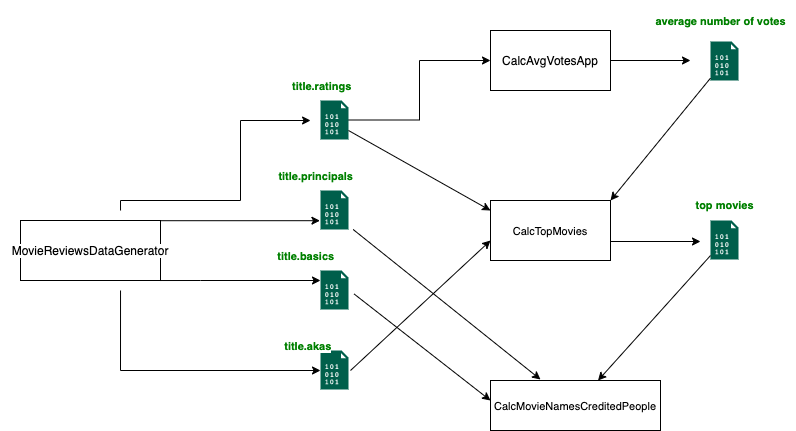

The diagram above was exported from draw.io. Its source (the exported page's mxGraphModel, read from the mxfile embedded in the PNG):
<mxGraphModel dx="2253" dy="761" grid="1" gridSize="10" guides="1" tooltips="1" connect="1" arrows="1" fold="1" page="1" pageScale="1" pageWidth="827" pageHeight="1169" math="0" shadow="0">
  <root>
    <mxCell id="0" />
    <mxCell id="1" parent="0" />
    <mxCell id="1BBsW8j6yC6_tM7wDXFA-2" value="" style="pointerEvents=1;shadow=0;dashed=0;html=1;strokeColor=none;fillColor=#005F4B;labelPosition=center;verticalLabelPosition=bottom;verticalAlign=top;align=center;outlineConnect=0;shape=mxgraph.veeam2.data_file;" vertex="1" parent="1">
      <mxGeometry x="230" y="370" width="28.000000000000004" height="39" as="geometry" />
    </mxCell>
    <mxCell id="1BBsW8j6yC6_tM7wDXFA-5" style="edgeStyle=orthogonalEdgeStyle;rounded=0;orthogonalLoop=1;jettySize=auto;html=1;" edge="1" parent="1" target="1BBsW8j6yC6_tM7wDXFA-2">
      <mxGeometry relative="1" as="geometry">
        <mxPoint x="30.034482758620925" y="310" as="sourcePoint" />
        <Array as="points">
          <mxPoint x="30" y="390" />
        </Array>
      </mxGeometry>
    </mxCell>
    <mxCell id="1BBsW8j6yC6_tM7wDXFA-14" style="edgeStyle=orthogonalEdgeStyle;rounded=0;orthogonalLoop=1;jettySize=auto;html=1;" edge="1" parent="1" target="1BBsW8j6yC6_tM7wDXFA-6">
      <mxGeometry relative="1" as="geometry">
        <mxPoint x="70" y="300.0344827586207" as="sourcePoint" />
        <Array as="points">
          <mxPoint x="110" y="300" />
          <mxPoint x="110" y="300" />
        </Array>
      </mxGeometry>
    </mxCell>
    <mxCell id="1BBsW8j6yC6_tM7wDXFA-15" style="edgeStyle=orthogonalEdgeStyle;rounded=0;orthogonalLoop=1;jettySize=auto;html=1;exitX=1;exitY=0.25;exitDx=0;exitDy=0;entryX=-0.02;entryY=0.774;entryDx=0;entryDy=0;entryPerimeter=0;" edge="1" parent="1" target="1BBsW8j6yC6_tM7wDXFA-7">
      <mxGeometry relative="1" as="geometry">
        <mxPoint x="70" y="250" as="sourcePoint" />
        <Array as="points">
          <mxPoint x="70" y="240" />
        </Array>
      </mxGeometry>
    </mxCell>
    <mxCell id="1BBsW8j6yC6_tM7wDXFA-16" style="edgeStyle=orthogonalEdgeStyle;rounded=0;orthogonalLoop=1;jettySize=auto;html=1;entryX=0.118;entryY=1;entryDx=0;entryDy=0;entryPerimeter=0;" edge="1" parent="1" target="1BBsW8j6yC6_tM7wDXFA-12">
      <mxGeometry relative="1" as="geometry">
        <mxPoint x="190" y="130" as="targetPoint" />
        <mxPoint x="30.034482758620925" y="230" as="sourcePoint" />
        <Array as="points">
          <mxPoint x="30" y="220" />
          <mxPoint x="150" y="220" />
          <mxPoint x="150" y="140" />
        </Array>
      </mxGeometry>
    </mxCell>
    <mxCell id="1BBsW8j6yC6_tM7wDXFA-4" value="&lt;pre style=&quot;background-color: rgb(255 , 255 , 255) ; color: rgb(0 , 0 , 0)&quot;&gt;&lt;pre&gt;&lt;br&gt;&lt;/pre&gt;&lt;/pre&gt;" style="text;whiteSpace=wrap;html=1;" vertex="1" parent="1">
      <mxGeometry x="-90" y="230" width="220" height="60" as="geometry" />
    </mxCell>
    <mxCell id="1BBsW8j6yC6_tM7wDXFA-6" value="" style="pointerEvents=1;shadow=0;dashed=0;html=1;strokeColor=none;fillColor=#005F4B;labelPosition=center;verticalLabelPosition=bottom;verticalAlign=top;align=center;outlineConnect=0;shape=mxgraph.veeam2.data_file;" vertex="1" parent="1">
      <mxGeometry x="230" y="290" width="28.000000000000004" height="39" as="geometry" />
    </mxCell>
    <mxCell id="1BBsW8j6yC6_tM7wDXFA-7" value="" style="pointerEvents=1;shadow=0;dashed=0;html=1;strokeColor=none;fillColor=#005F4B;labelPosition=center;verticalLabelPosition=bottom;verticalAlign=top;align=center;outlineConnect=0;shape=mxgraph.veeam2.data_file;" vertex="1" parent="1">
      <mxGeometry x="230" y="210" width="28.000000000000004" height="39" as="geometry" />
    </mxCell>
    <mxCell id="1BBsW8j6yC6_tM7wDXFA-8" value="&lt;pre style=&quot;background-color: rgb(255 , 255 , 255) ; color: rgb(0 , 0 , 0)&quot;&gt;&lt;span style=&quot;color: rgb(0 , 128 , 0) ; font-weight: bold&quot;&gt;&lt;font face=&quot;Helvetica&quot; style=&quot;font-size: 11px&quot;&gt;    title.akas&lt;/font&gt;&lt;/span&gt;&lt;/pre&gt;" style="text;whiteSpace=wrap;html=1;" vertex="1" parent="1">
      <mxGeometry x="180" y="340" width="150" height="60" as="geometry" />
    </mxCell>
    <mxCell id="1BBsW8j6yC6_tM7wDXFA-21" style="edgeStyle=orthogonalEdgeStyle;rounded=0;orthogonalLoop=1;jettySize=auto;html=1;entryX=0;entryY=0.5;entryDx=0;entryDy=0;" edge="1" parent="1" source="1BBsW8j6yC6_tM7wDXFA-9" target="1BBsW8j6yC6_tM7wDXFA-18">
      <mxGeometry relative="1" as="geometry" />
    </mxCell>
    <mxCell id="1BBsW8j6yC6_tM7wDXFA-9" value="" style="pointerEvents=1;shadow=0;dashed=0;html=1;strokeColor=none;fillColor=#005F4B;labelPosition=center;verticalLabelPosition=bottom;verticalAlign=top;align=center;outlineConnect=0;shape=mxgraph.veeam2.data_file;" vertex="1" parent="1">
      <mxGeometry x="230" y="120" width="28.000000000000004" height="39" as="geometry" />
    </mxCell>
    <mxCell id="1BBsW8j6yC6_tM7wDXFA-10" value="&lt;pre style=&quot;background-color: rgb(255 , 255 , 255) ; color: rgb(0 , 0 , 0)&quot;&gt;&lt;span style=&quot;color: rgb(0 , 128 , 0) ; font-weight: bold&quot;&gt;&lt;font face=&quot;Helvetica&quot; style=&quot;font-size: 11px&quot;&gt;     title.basics&lt;/font&gt;&lt;/span&gt;&lt;/pre&gt;" style="text;whiteSpace=wrap;html=1;" vertex="1" parent="1">
      <mxGeometry x="170" y="250" width="160" height="60" as="geometry" />
    </mxCell>
    <mxCell id="1BBsW8j6yC6_tM7wDXFA-11" value="&lt;pre style=&quot;background-color: rgb(255 , 255 , 255) ; color: rgb(0 , 0 , 0)&quot;&gt;&lt;span style=&quot;color: rgb(0 , 128 , 0) ; font-weight: bold&quot;&gt;&lt;font face=&quot;Helvetica&quot; style=&quot;font-size: 11px&quot;&gt;       title.principals&lt;/font&gt;&lt;/span&gt;&lt;/pre&gt;" style="text;whiteSpace=wrap;html=1;" vertex="1" parent="1">
      <mxGeometry x="165" y="170" width="190" height="60" as="geometry" />
    </mxCell>
    <mxCell id="1BBsW8j6yC6_tM7wDXFA-12" value="&lt;pre style=&quot;background-color: rgb(255 , 255 , 255) ; color: rgb(0 , 0 , 0)&quot;&gt;&lt;span style=&quot;color: rgb(0 , 128 , 0) ; font-weight: bold&quot;&gt;&lt;font face=&quot;Helvetica&quot; style=&quot;font-size: 11px&quot;&gt;title.ratings&lt;/font&gt;&lt;/span&gt;&lt;/pre&gt;" style="text;whiteSpace=wrap;html=1;" vertex="1" parent="1">
      <mxGeometry x="200" y="80" width="170" height="60" as="geometry" />
    </mxCell>
    <mxCell id="1BBsW8j6yC6_tM7wDXFA-27" style="edgeStyle=orthogonalEdgeStyle;rounded=0;orthogonalLoop=1;jettySize=auto;html=1;" edge="1" parent="1" source="1BBsW8j6yC6_tM7wDXFA-18">
      <mxGeometry relative="1" as="geometry">
        <mxPoint x="600" y="79.99999999999997" as="targetPoint" />
      </mxGeometry>
    </mxCell>
    <mxCell id="1BBsW8j6yC6_tM7wDXFA-18" value="CalcAvgVotesApp" style="rounded=0;whiteSpace=wrap;html=1;" vertex="1" parent="1">
      <mxGeometry x="400" y="50" width="120" height="60" as="geometry" />
    </mxCell>
    <mxCell id="1BBsW8j6yC6_tM7wDXFA-20" value="&lt;pre style=&quot;background-color: rgb(255 , 255 , 255)&quot;&gt;&lt;font face=&quot;Helvetica&quot; style=&quot;font-size: 12px&quot;&gt;MovieReviewsDataGenerator&lt;/font&gt;&lt;/pre&gt;" style="rounded=0;whiteSpace=wrap;html=1;" vertex="1" parent="1">
      <mxGeometry x="-70" y="240" width="140" height="60" as="geometry" />
    </mxCell>
    <mxCell id="1BBsW8j6yC6_tM7wDXFA-28" value="" style="pointerEvents=1;shadow=0;dashed=0;html=1;strokeColor=none;fillColor=#005F4B;labelPosition=center;verticalLabelPosition=bottom;verticalAlign=top;align=center;outlineConnect=0;shape=mxgraph.veeam2.data_file;" vertex="1" parent="1">
      <mxGeometry x="620" y="61" width="28.000000000000004" height="39" as="geometry" />
    </mxCell>
    <mxCell id="1BBsW8j6yC6_tM7wDXFA-29" value="&lt;pre style=&quot;background-color: rgb(255 , 255 , 255)&quot;&gt;&lt;span style=&quot;color: rgb(0 , 128 , 0) ; font-weight: bold&quot;&gt;&lt;font style=&quot;font-size: 11px&quot; face=&quot;Helvetica&quot;&gt;average number of votes&lt;/font&gt;&lt;/span&gt;&lt;/pre&gt;" style="text;html=1;align=center;verticalAlign=middle;resizable=0;points=[];autosize=1;" vertex="1" parent="1">
      <mxGeometry x="555" y="20" width="150" height="40" as="geometry" />
    </mxCell>
    <mxCell id="1BBsW8j6yC6_tM7wDXFA-30" value="&lt;pre style=&quot;background-color: rgb(255 , 255 , 255)&quot;&gt;&lt;font face=&quot;Helvetica&quot; style=&quot;font-size: 11px&quot;&gt;CalcTopMovies&lt;/font&gt;&lt;/pre&gt;" style="rounded=0;whiteSpace=wrap;html=1;" vertex="1" parent="1">
      <mxGeometry x="400" y="220" width="120" height="60" as="geometry" />
    </mxCell>
    <mxCell id="1BBsW8j6yC6_tM7wDXFA-33" value="" style="endArrow=classic;html=1;entryX=0;entryY=0.167;entryDx=0;entryDy=0;entryPerimeter=0;" edge="1" parent="1" target="1BBsW8j6yC6_tM7wDXFA-30">
      <mxGeometry width="50" height="50" relative="1" as="geometry">
        <mxPoint x="258" y="150" as="sourcePoint" />
        <mxPoint x="308" y="100" as="targetPoint" />
      </mxGeometry>
    </mxCell>
    <mxCell id="1BBsW8j6yC6_tM7wDXFA-34" value="" style="endArrow=classic;html=1;entryX=0;entryY=0.667;entryDx=0;entryDy=0;entryPerimeter=0;" edge="1" parent="1" target="1BBsW8j6yC6_tM7wDXFA-30">
      <mxGeometry width="50" height="50" relative="1" as="geometry">
        <mxPoint x="260" y="390" as="sourcePoint" />
        <mxPoint x="310" y="340" as="targetPoint" />
      </mxGeometry>
    </mxCell>
    <mxCell id="1BBsW8j6yC6_tM7wDXFA-35" value="" style="endArrow=classic;html=1;entryX=1;entryY=0;entryDx=0;entryDy=0;" edge="1" parent="1" source="1BBsW8j6yC6_tM7wDXFA-28" target="1BBsW8j6yC6_tM7wDXFA-30">
      <mxGeometry width="50" height="50" relative="1" as="geometry">
        <mxPoint x="620" y="110" as="sourcePoint" />
        <mxPoint x="660" y="100" as="targetPoint" />
      </mxGeometry>
    </mxCell>
    <mxCell id="1BBsW8j6yC6_tM7wDXFA-36" value="" style="pointerEvents=1;shadow=0;dashed=0;html=1;strokeColor=none;fillColor=#005F4B;labelPosition=center;verticalLabelPosition=bottom;verticalAlign=top;align=center;outlineConnect=0;shape=mxgraph.veeam2.data_file;" vertex="1" parent="1">
      <mxGeometry x="620" y="240" width="28.000000000000004" height="39" as="geometry" />
    </mxCell>
    <mxCell id="1BBsW8j6yC6_tM7wDXFA-37" value="&lt;pre style=&quot;background-color: rgb(255 , 255 , 255)&quot;&gt;&lt;span style=&quot;color: rgb(0 , 128 , 0) ; font-weight: bold&quot;&gt;&lt;font style=&quot;font-size: 11px&quot; face=&quot;Helvetica&quot;&gt;top movies&lt;/font&gt;&lt;/span&gt;&lt;/pre&gt;" style="text;html=1;align=center;verticalAlign=middle;resizable=0;points=[];autosize=1;" vertex="1" parent="1">
      <mxGeometry x="599" y="204" width="70" height="40" as="geometry" />
    </mxCell>
    <mxCell id="1BBsW8j6yC6_tM7wDXFA-38" value="" style="endArrow=classic;html=1;" edge="1" parent="1">
      <mxGeometry width="50" height="50" relative="1" as="geometry">
        <mxPoint x="520" y="261" as="sourcePoint" />
        <mxPoint x="610" y="261" as="targetPoint" />
      </mxGeometry>
    </mxCell>
    <mxCell id="1BBsW8j6yC6_tM7wDXFA-39" value="&lt;pre style=&quot;background-color: rgb(255 , 255 , 255)&quot;&gt;&lt;font style=&quot;font-size: 11px&quot; face=&quot;Helvetica&quot;&gt;CalcMovieNamesCreditedPeople&lt;/font&gt;&lt;/pre&gt;" style="rounded=0;whiteSpace=wrap;html=1;" vertex="1" parent="1">
      <mxGeometry x="400" y="400" width="170" height="50" as="geometry" />
    </mxCell>
    <mxCell id="1BBsW8j6yC6_tM7wDXFA-41" value="" style="endArrow=classic;html=1;exitX=0.579;exitY=-0.017;exitDx=0;exitDy=0;exitPerimeter=0;" edge="1" parent="1" source="1BBsW8j6yC6_tM7wDXFA-10">
      <mxGeometry width="50" height="50" relative="1" as="geometry">
        <mxPoint x="300" y="249" as="sourcePoint" />
        <mxPoint x="450" y="399" as="targetPoint" />
      </mxGeometry>
    </mxCell>
    <mxCell id="1BBsW8j6yC6_tM7wDXFA-42" value="" style="endArrow=classic;html=1;exitX=0.586;exitY=1.06;exitDx=0;exitDy=0;exitPerimeter=0;entryX=0;entryY=0.4;entryDx=0;entryDy=0;entryPerimeter=0;" edge="1" parent="1" source="1BBsW8j6yC6_tM7wDXFA-10" target="1BBsW8j6yC6_tM7wDXFA-39">
      <mxGeometry width="50" height="50" relative="1" as="geometry">
        <mxPoint x="270" y="350" as="sourcePoint" />
        <mxPoint x="390" y="430" as="targetPoint" />
      </mxGeometry>
    </mxCell>
    <mxCell id="1BBsW8j6yC6_tM7wDXFA-43" value="" style="endArrow=classic;html=1;" edge="1" parent="1" source="1BBsW8j6yC6_tM7wDXFA-36" target="1BBsW8j6yC6_tM7wDXFA-39">
      <mxGeometry width="50" height="50" relative="1" as="geometry">
        <mxPoint x="610" y="330" as="sourcePoint" />
        <mxPoint x="660" y="280" as="targetPoint" />
      </mxGeometry>
    </mxCell>
  </root>
</mxGraphModel>